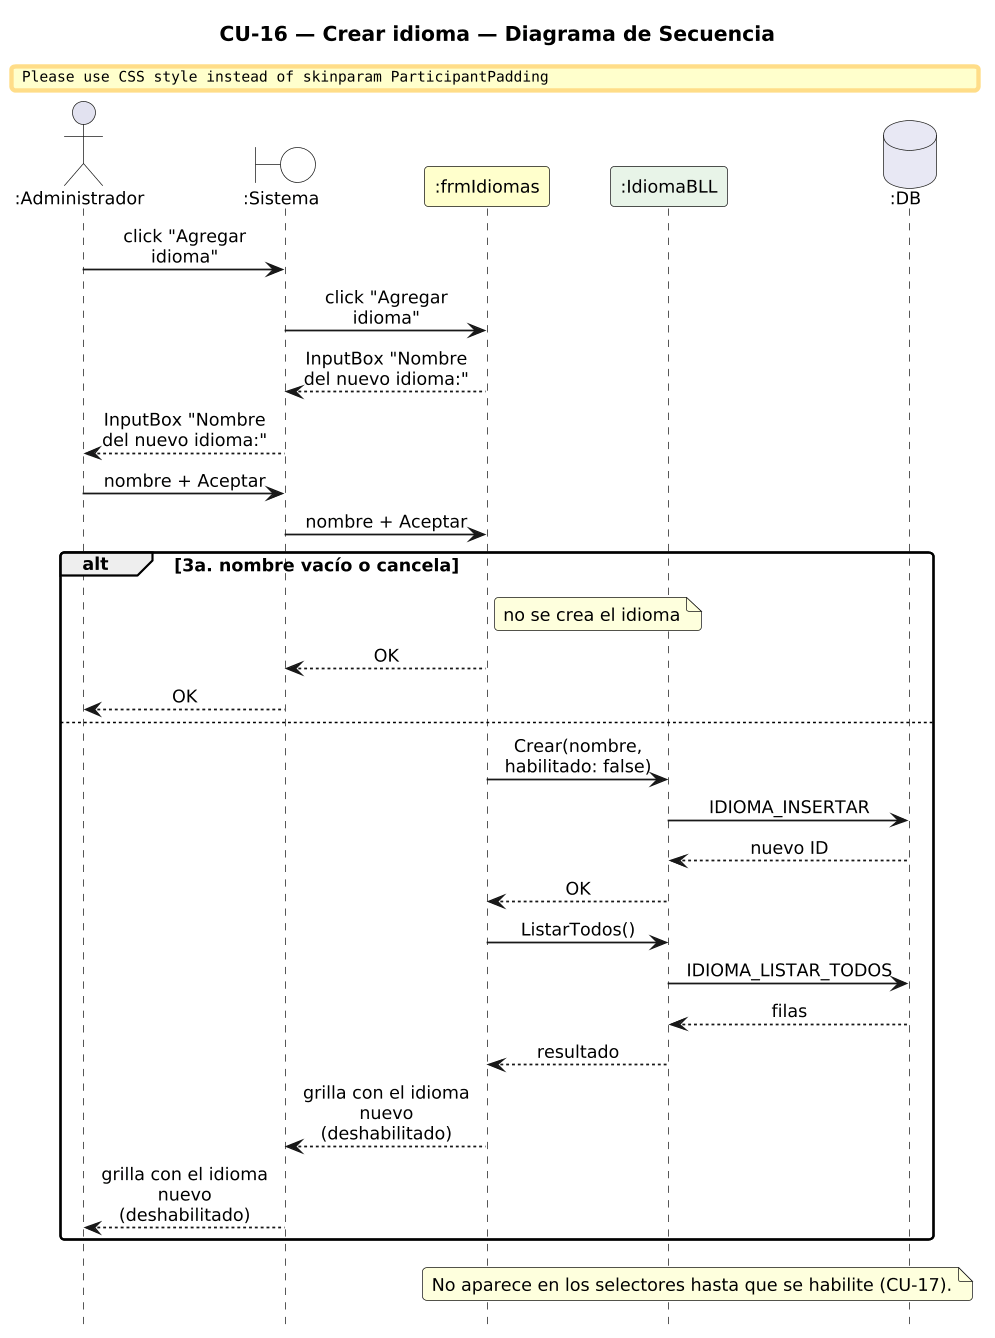

The diagram above was rendered by PlantUML. Its source (embedded in the PNG):
@startuml DiagramaSecuencia_CU16_CrearIdioma

title CU-16 — Crear idioma — Diagrama de Secuencia

skinparam shadowing false
skinparam roundcorner 6
skinparam sequenceArrowThickness 1.2
skinparam ParticipantPadding 6
skinparam BoxPadding 4
skinparam maxMessageSize 115
skinparam sequenceMessageAlign center
skinparam defaultFontSize 12
skinparam dpi 140
hide footbox

actor ":Administrador" as A
boundary ":Sistema" as SYS #FFFFFF
participant ":frmIdiomas" as F #FEFECE
participant ":IdiomaBLL" as IB #E8F4E8
database ":DB" as DB #E8E8F4

A -> SYS : click "Agregar idioma"
SYS -> F : click "Agregar idioma"
F --> SYS : InputBox "Nombre del nuevo idioma:"
SYS --> A : InputBox "Nombre del nuevo idioma:"
A -> SYS : nombre + Aceptar
SYS -> F : nombre + Aceptar
alt 3a. nombre vacío o cancela
  note right of F : no se crea el idioma
F --> SYS : OK
SYS --> A : OK
else
  F -> IB : Crear(nombre, habilitado: false)
  IB -> DB : IDIOMA_INSERTAR
  DB --> IB : nuevo ID
  IB --> F : OK
  F -> IB : ListarTodos()
  IB -> DB : IDIOMA_LISTAR_TODOS
  DB --> IB : filas
  IB --> F : resultado
  F --> SYS : grilla con el idioma nuevo (deshabilitado)
  SYS --> A : grilla con el idioma nuevo (deshabilitado)
end
note over F, DB : No aparece en los selectores hasta que se habilite (CU-17).

@enduml